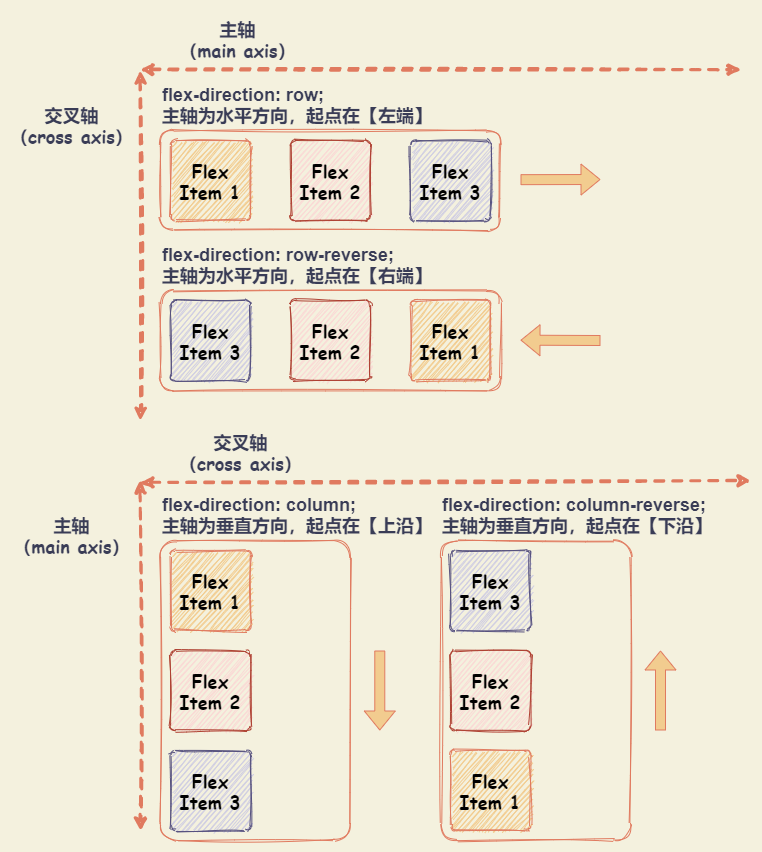

The diagram above was exported from draw.io. Its source (the exported page's mxGraphModel, read from the mxfile embedded in the PNG):
<mxGraphModel dx="959" dy="741" grid="1" gridSize="10" guides="1" tooltips="1" connect="1" arrows="1" fold="1" page="1" pageScale="1" pageWidth="827" pageHeight="1169" background="#F4F1DE" math="0" shadow="0">
  <root>
    <mxCell id="0" />
    <mxCell id="1" parent="0" />
    <mxCell id="43" value="" style="rounded=0;whiteSpace=wrap;html=1;sketch=1;fontSize=18;fontColor=#393C56;align=left;fillColor=none;strokeColor=none;" vertex="1" parent="1">
      <mxGeometry x="20" y="40" width="760" height="850" as="geometry" />
    </mxCell>
    <mxCell id="54" value="" style="rounded=1;whiteSpace=wrap;html=1;sketch=1;strokeColor=#E07A5F;fontColor=#393C56;fillColor=none;arcSize=9;" vertex="1" parent="1">
      <mxGeometry x="460" y="580" width="190" height="300" as="geometry" />
    </mxCell>
    <mxCell id="53" value="" style="rounded=1;whiteSpace=wrap;html=1;sketch=1;strokeColor=#E07A5F;fontColor=#393C56;fillColor=none;arcSize=9;" vertex="1" parent="1">
      <mxGeometry x="180" y="580" width="190" height="300" as="geometry" />
    </mxCell>
    <mxCell id="51" value="" style="rounded=1;whiteSpace=wrap;html=1;sketch=1;strokeColor=#E07A5F;fontColor=#393C56;fillColor=none;arcSize=13;" vertex="1" parent="1">
      <mxGeometry x="180" y="330" width="340" height="100" as="geometry" />
    </mxCell>
    <mxCell id="50" value="" style="rounded=1;whiteSpace=wrap;html=1;sketch=1;strokeColor=#E07A5F;fontColor=#393C56;fillColor=none;arcSize=13;" vertex="1" parent="1">
      <mxGeometry x="180" y="170" width="340" height="100" as="geometry" />
    </mxCell>
    <mxCell id="3" value="&lt;font style=&quot;font-size: 18px&quot; color=&quot;#000000&quot;&gt;Flex Item 1&lt;/font&gt;" style="whiteSpace=wrap;html=1;fontFamily=Comic Sans MS;arcSize=6;sketch=1;rounded=1;fillColor=#F2CC8F;strokeColor=#E07A5F;fillStyle=auto;fontStyle=1;fontColor=#393C56;fontSize=18;" vertex="1" parent="1">
      <mxGeometry x="190" y="180" width="80" height="80" as="geometry" />
    </mxCell>
    <mxCell id="5" value="&lt;font style=&quot;font-size: 18px&quot; color=&quot;#000000&quot;&gt;Flex Item 2&lt;/font&gt;" style="whiteSpace=wrap;html=1;fontFamily=Comic Sans MS;arcSize=6;sketch=1;rounded=1;fillColor=#fad9d5;strokeColor=#ae4132;fillStyle=auto;fontStyle=1;fontSize=18;" vertex="1" parent="1">
      <mxGeometry x="310" y="180" width="80" height="80" as="geometry" />
    </mxCell>
    <mxCell id="6" value="&lt;font style=&quot;font-size: 18px&quot; color=&quot;#000000&quot;&gt;Flex Item 3&lt;/font&gt;" style="whiteSpace=wrap;html=1;fontFamily=Comic Sans MS;arcSize=6;sketch=1;rounded=1;fillColor=#d0cee2;strokeColor=#56517e;fillStyle=auto;fontStyle=1;fontSize=18;" vertex="1" parent="1">
      <mxGeometry x="430" y="180" width="80" height="80" as="geometry" />
    </mxCell>
    <mxCell id="7" value="&lt;font style=&quot;font-size: 18px&quot;&gt;flex-direction: row;&lt;br&gt;主轴为水平方向，起点在【左端】&lt;/font&gt;" style="text;html=1;strokeColor=none;fillColor=none;align=left;verticalAlign=middle;whiteSpace=wrap;rounded=0;sketch=0;fontColor=#393C56;fontSize=18;fontStyle=1" vertex="1" parent="1">
      <mxGeometry x="180" y="120" width="440" height="50" as="geometry" />
    </mxCell>
    <mxCell id="9" value="&lt;font style=&quot;font-size: 18px&quot;&gt;flex-direction: row-reverse;&lt;br&gt;主轴为水平方向，起点在【右端】&lt;/font&gt;" style="text;html=1;strokeColor=none;fillColor=none;align=left;verticalAlign=middle;whiteSpace=wrap;rounded=0;sketch=0;fontColor=#393C56;fontSize=18;fontStyle=1" vertex="1" parent="1">
      <mxGeometry x="180" y="280" width="520" height="50" as="geometry" />
    </mxCell>
    <mxCell id="10" value="&lt;font style=&quot;font-size: 18px&quot; color=&quot;#000000&quot;&gt;Flex Item 1&lt;/font&gt;" style="whiteSpace=wrap;html=1;fontFamily=Comic Sans MS;arcSize=6;sketch=1;rounded=1;fillColor=#F2CC8F;strokeColor=#E07A5F;fillStyle=auto;fontStyle=1;fontColor=#393C56;fontSize=18;" vertex="1" parent="1">
      <mxGeometry x="430" y="340" width="80" height="80" as="geometry" />
    </mxCell>
    <mxCell id="11" value="&lt;font style=&quot;font-size: 18px&quot; color=&quot;#000000&quot;&gt;Flex Item 2&lt;/font&gt;" style="whiteSpace=wrap;html=1;fontFamily=Comic Sans MS;arcSize=6;sketch=1;rounded=1;fillColor=#fad9d5;strokeColor=#ae4132;fillStyle=auto;fontStyle=1;fontSize=18;" vertex="1" parent="1">
      <mxGeometry x="310" y="340" width="80" height="80" as="geometry" />
    </mxCell>
    <mxCell id="12" value="&lt;font style=&quot;font-size: 18px&quot; color=&quot;#000000&quot;&gt;Flex Item 3&lt;/font&gt;" style="whiteSpace=wrap;html=1;fontFamily=Comic Sans MS;arcSize=6;sketch=1;rounded=1;fillColor=#d0cee2;strokeColor=#56517e;fillStyle=auto;fontStyle=1;fontSize=18;" vertex="1" parent="1">
      <mxGeometry x="190" y="340" width="80" height="80" as="geometry" />
    </mxCell>
    <mxCell id="24" value="" style="shape=flexArrow;endArrow=classic;html=1;strokeColor=#E07A5F;fillColor=#F2CC8F;fontSize=18;fontColor=#393C56;" edge="1" parent="1">
      <mxGeometry width="50" height="50" relative="1" as="geometry">
        <mxPoint x="540" y="219.17" as="sourcePoint" />
        <mxPoint x="620" y="219" as="targetPoint" />
      </mxGeometry>
    </mxCell>
    <mxCell id="25" value="" style="shape=flexArrow;endArrow=classic;html=1;strokeColor=#E07A5F;fillColor=#F2CC8F;fontSize=18;fontColor=#393C56;" edge="1" parent="1">
      <mxGeometry width="50" height="50" relative="1" as="geometry">
        <mxPoint x="620" y="380" as="sourcePoint" />
        <mxPoint x="540" y="379.65999999999997" as="targetPoint" />
      </mxGeometry>
    </mxCell>
    <mxCell id="28" value="&lt;font style=&quot;font-size: 18px&quot;&gt;flex-direction: column-reverse;&lt;br&gt;主轴为垂直方向，起点在【下沿】&lt;/font&gt;" style="text;html=1;strokeColor=none;fillColor=none;align=left;verticalAlign=middle;whiteSpace=wrap;rounded=0;sketch=0;fontColor=#393C56;fontSize=18;fontStyle=1" vertex="1" parent="1">
      <mxGeometry x="460" y="530" width="280" height="50" as="geometry" />
    </mxCell>
    <mxCell id="29" value="&lt;font style=&quot;font-size: 18px&quot; color=&quot;#000000&quot;&gt;Flex Item 2&lt;/font&gt;" style="whiteSpace=wrap;html=1;fontFamily=Comic Sans MS;arcSize=6;sketch=1;rounded=1;fillColor=#fad9d5;strokeColor=#ae4132;fillStyle=auto;fontStyle=1;fontSize=18;" vertex="1" parent="1">
      <mxGeometry x="470" y="690" width="80" height="80" as="geometry" />
    </mxCell>
    <mxCell id="30" value="&lt;font style=&quot;font-size: 18px&quot; color=&quot;#000000&quot;&gt;Flex Item 3&lt;/font&gt;" style="whiteSpace=wrap;html=1;fontFamily=Comic Sans MS;arcSize=6;sketch=1;rounded=1;fillColor=#d0cee2;strokeColor=#56517e;fillStyle=auto;fontStyle=1;fontSize=18;" vertex="1" parent="1">
      <mxGeometry x="470" y="590" width="80" height="80" as="geometry" />
    </mxCell>
    <mxCell id="31" value="&lt;font style=&quot;font-size: 18px&quot; color=&quot;#000000&quot;&gt;Flex Item 1&lt;/font&gt;" style="whiteSpace=wrap;html=1;fontFamily=Comic Sans MS;arcSize=6;sketch=1;rounded=1;fillColor=#F2CC8F;strokeColor=#E07A5F;fillStyle=auto;fontStyle=1;fontColor=#393C56;fontSize=18;" vertex="1" parent="1">
      <mxGeometry x="470" y="790" width="80" height="80" as="geometry" />
    </mxCell>
    <mxCell id="32" value="" style="shape=flexArrow;endArrow=classic;html=1;strokeColor=#E07A5F;fillColor=#F2CC8F;fontSize=18;fontColor=#393C56;" edge="1" parent="1">
      <mxGeometry width="50" height="50" relative="1" as="geometry">
        <mxPoint x="399.2899999999998" y="690" as="sourcePoint" />
        <mxPoint x="399.2899999999998" y="770" as="targetPoint" />
      </mxGeometry>
    </mxCell>
    <mxCell id="33" value="&lt;font style=&quot;font-size: 18px&quot;&gt;flex-direction: column;&lt;br&gt;主轴为垂直方向，起点在【上沿】&lt;/font&gt;" style="text;html=1;strokeColor=none;fillColor=none;align=left;verticalAlign=middle;whiteSpace=wrap;rounded=0;sketch=0;fontColor=#393C56;fontSize=18;fontStyle=1" vertex="1" parent="1">
      <mxGeometry x="180" y="530" width="280" height="50" as="geometry" />
    </mxCell>
    <mxCell id="34" value="&lt;font style=&quot;font-size: 18px&quot; color=&quot;#000000&quot;&gt;Flex Item 1&lt;/font&gt;" style="whiteSpace=wrap;html=1;fontFamily=Comic Sans MS;arcSize=6;sketch=1;rounded=1;fillColor=#F2CC8F;strokeColor=#E07A5F;fillStyle=auto;fontStyle=1;fontColor=#393C56;fontSize=18;" vertex="1" parent="1">
      <mxGeometry x="190" y="590" width="80" height="80" as="geometry" />
    </mxCell>
    <mxCell id="35" value="&lt;font style=&quot;font-size: 18px&quot; color=&quot;#000000&quot;&gt;Flex Item 2&lt;/font&gt;" style="whiteSpace=wrap;html=1;fontFamily=Comic Sans MS;arcSize=6;sketch=1;rounded=1;fillColor=#fad9d5;strokeColor=#ae4132;fillStyle=auto;fontStyle=1;fontSize=18;" vertex="1" parent="1">
      <mxGeometry x="190" y="690" width="80" height="80" as="geometry" />
    </mxCell>
    <mxCell id="36" value="&lt;font style=&quot;font-size: 18px&quot; color=&quot;#000000&quot;&gt;Flex Item 3&lt;/font&gt;" style="whiteSpace=wrap;html=1;fontFamily=Comic Sans MS;arcSize=6;sketch=1;rounded=1;fillColor=#d0cee2;strokeColor=#56517e;fillStyle=auto;fontStyle=1;fontSize=18;" vertex="1" parent="1">
      <mxGeometry x="190" y="790" width="80" height="80" as="geometry" />
    </mxCell>
    <mxCell id="37" value="" style="shape=flexArrow;endArrow=classic;html=1;strokeColor=#E07A5F;fillColor=#F2CC8F;fontSize=18;fontColor=#393C56;" edge="1" parent="1">
      <mxGeometry width="50" height="50" relative="1" as="geometry">
        <mxPoint x="680" y="770" as="sourcePoint" />
        <mxPoint x="680" y="690" as="targetPoint" />
      </mxGeometry>
    </mxCell>
    <mxCell id="39" value="" style="endArrow=classic;startArrow=classic;html=1;strokeColor=#E07A5F;fillColor=#F2CC8F;fontFamily=Comic Sans MS;fontColor=#393C56;strokeWidth=3;dashed=1;sketch=1;startFill=1;" edge="1" parent="1">
      <mxGeometry width="50" height="50" relative="1" as="geometry">
        <mxPoint x="160" y="109" as="sourcePoint" />
        <mxPoint x="760" y="109" as="targetPoint" />
      </mxGeometry>
    </mxCell>
    <mxCell id="40" value="主轴&lt;br&gt;（main axis）" style="edgeLabel;align=center;verticalAlign=middle;resizable=0;points=[];fontFamily=Comic Sans MS;fontColor=#393C56;labelBackgroundColor=none;labelBorderColor=none;html=1;fontStyle=1;fontSize=18;" vertex="1" connectable="0" parent="39">
      <mxGeometry x="-0.4393" y="2" relative="1" as="geometry">
        <mxPoint x="-71.99" y="-29.439999999999998" as="offset" />
      </mxGeometry>
    </mxCell>
    <mxCell id="41" value="" style="endArrow=classic;startArrow=classic;html=1;strokeColor=#E07A5F;fillColor=#F2CC8F;fontFamily=Comic Sans MS;fontColor=#393C56;strokeWidth=3;sketch=1;shadow=0;rounded=1;dashed=1;startFill=1;" edge="1" parent="1">
      <mxGeometry width="50" height="50" relative="1" as="geometry">
        <mxPoint x="160" y="110" as="sourcePoint" />
        <mxPoint x="160" y="460" as="targetPoint" />
      </mxGeometry>
    </mxCell>
    <mxCell id="42" value="交叉轴&lt;br&gt;（cross axis）" style="edgeLabel;html=1;align=center;verticalAlign=middle;resizable=0;points=[];fontSize=18;fontFamily=Comic Sans MS;fontColor=#393C56;labelBackgroundColor=none;fontStyle=1" vertex="1" connectable="0" parent="41">
      <mxGeometry x="-0.7192" y="2" relative="1" as="geometry">
        <mxPoint x="-72.00000000000001" y="4.999999999999993" as="offset" />
      </mxGeometry>
    </mxCell>
    <mxCell id="46" value="" style="endArrow=classic;startArrow=classic;html=1;strokeColor=#E07A5F;fillColor=#F2CC8F;fontFamily=Comic Sans MS;fontColor=#393C56;exitX=0;exitY=0.25;exitDx=0;exitDy=0;strokeWidth=3;dashed=1;sketch=1;startFill=1;" edge="1" parent="1">
      <mxGeometry width="50" height="50" relative="1" as="geometry">
        <mxPoint x="160" y="522" as="sourcePoint" />
        <mxPoint x="770" y="520" as="targetPoint" />
      </mxGeometry>
    </mxCell>
    <mxCell id="47" value="交叉轴&lt;br&gt;（cross axis）" style="edgeLabel;align=center;verticalAlign=middle;resizable=0;points=[];fontFamily=Comic Sans MS;fontColor=#393C56;labelBackgroundColor=none;labelBorderColor=none;html=1;fontStyle=1;fontSize=18;" vertex="1" connectable="0" parent="46">
      <mxGeometry x="-0.4393" y="2" relative="1" as="geometry">
        <mxPoint x="-71.99" y="-29.439999999999998" as="offset" />
      </mxGeometry>
    </mxCell>
    <mxCell id="48" value="" style="endArrow=classic;startArrow=classic;html=1;strokeColor=#E07A5F;fillColor=#F2CC8F;fontFamily=Comic Sans MS;fontColor=#393C56;strokeWidth=3;sketch=1;shadow=0;rounded=1;dashed=1;startFill=1;" edge="1" parent="1">
      <mxGeometry width="50" height="50" relative="1" as="geometry">
        <mxPoint x="160" y="520" as="sourcePoint" />
        <mxPoint x="160" y="870" as="targetPoint" />
      </mxGeometry>
    </mxCell>
    <mxCell id="49" value="主轴&lt;br&gt;（main axis）" style="edgeLabel;html=1;align=center;verticalAlign=middle;resizable=0;points=[];fontSize=18;fontFamily=Comic Sans MS;fontColor=#393C56;labelBackgroundColor=none;fontStyle=1" vertex="1" connectable="0" parent="48">
      <mxGeometry x="-0.7192" y="2" relative="1" as="geometry">
        <mxPoint x="-72.00000000000001" y="4.999999999999993" as="offset" />
      </mxGeometry>
    </mxCell>
  </root>
</mxGraphModel>